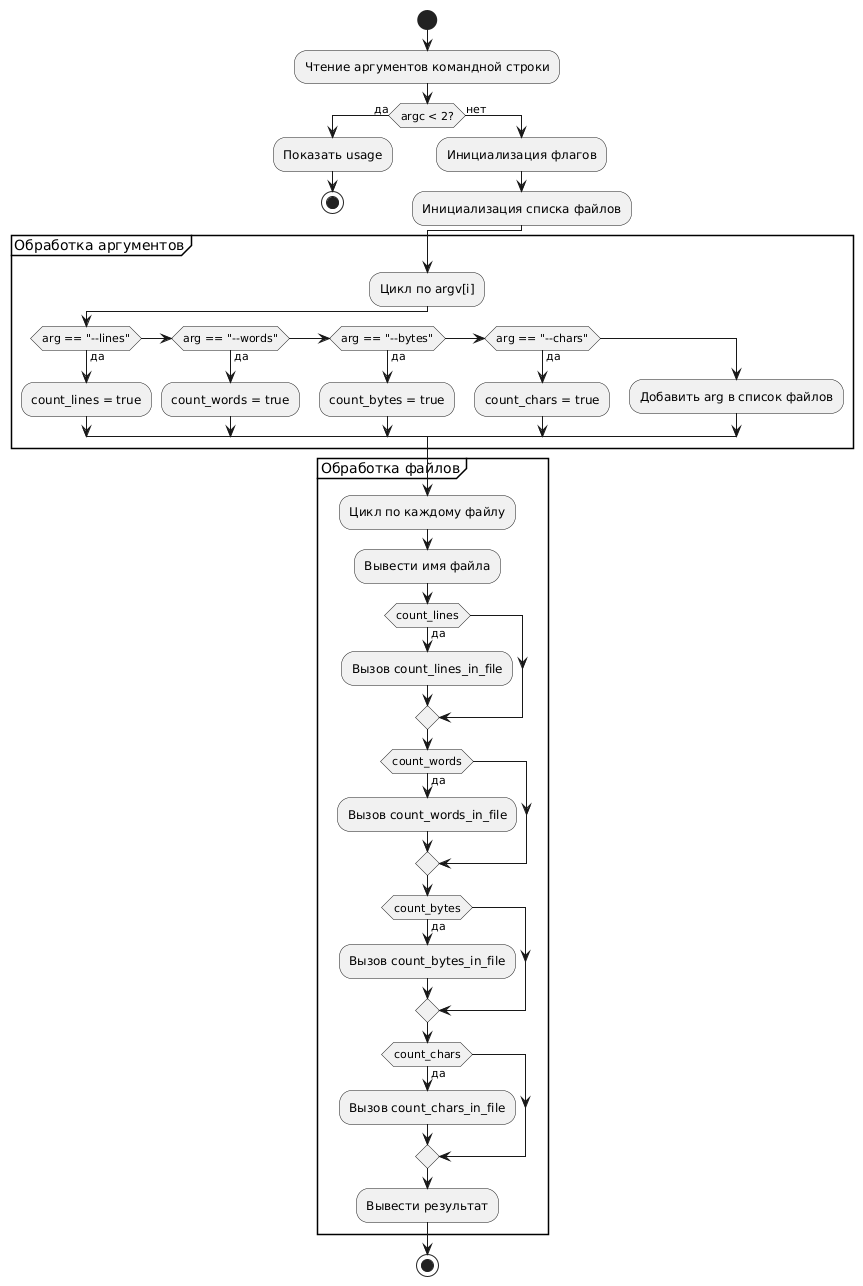

The diagram above was rendered by PlantUML. Its source (embedded in the PNG):
@startuml
start

:Чтение аргументов командной строки;

if (argc < 2?) then (да)
  :Показать usage;
  stop
else (нет)
  :Инициализация флагов;
  :Инициализация списка файлов;
endif

partition "Обработка аргументов" {
  :Цикл по argv[i];
  if (arg == "--lines") then (да)
    :count_lines = true;
  else if (arg == "--words") then (да)
    :count_words = true;
  else if (arg == "--bytes") then (да)
    :count_bytes = true;
  else if (arg == "--chars") then (да)
    :count_chars = true;
  else
    :Добавить arg в список файлов;
  endif
}

partition "Обработка файлов" {
  :Цикл по каждому файлу;
  :Вывести имя файла;
  if (count_lines) then (да)
    :Вызов count_lines_in_file;
  endif
  if (count_words) then (да)
    :Вызов count_words_in_file;
  endif
  if (count_bytes) then (да)
    :Вызов count_bytes_in_file;
  endif
  if (count_chars) then (да)
    :Вызов count_chars_in_file;
  endif
  :Вывести результат;
}

stop
@enduml